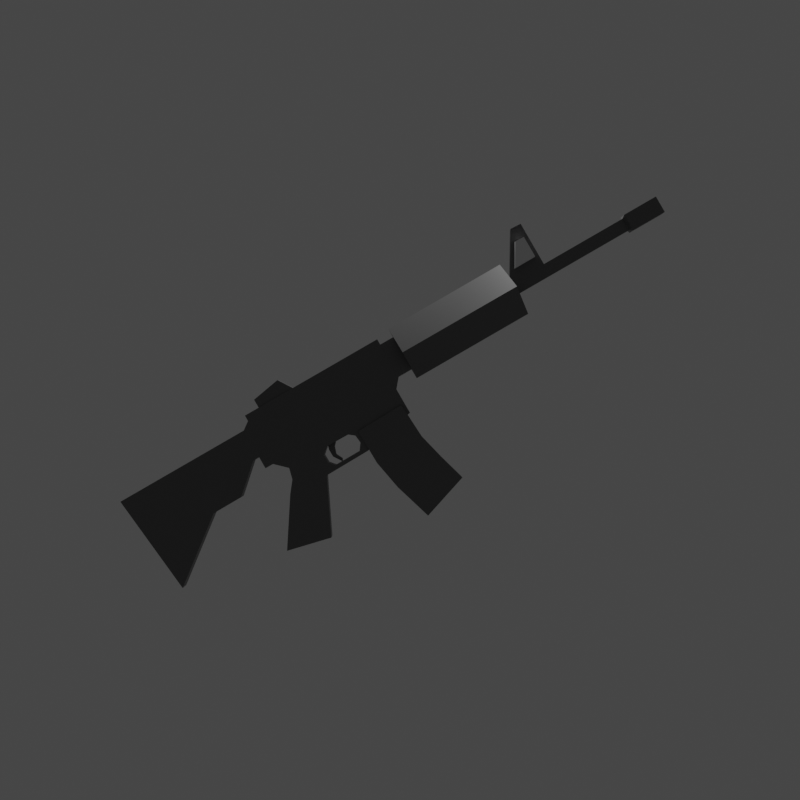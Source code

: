 # Source: M4.blend  (saved by Blender 3.1.7; exported with 4.5.12 LTS)
import bpy
from mathutils import Matrix  # noqa: F401  (used for matrix-valued properties, if any)

bpy.ops.wm.read_factory_settings(use_empty=True)
scene = bpy.context.scene
scene.name = 'Scene'

# ---- collections
col_collection = bpy.data.collections.new('Collection'); scene.collection.children.link(col_collection)

# ---- materials (node trees are filled in below, after node groups)
mat_material = bpy.data.materials.new('Material')
mat_material.alpha_threshold = 0.0
mat_material.line_color = (0.0, 0.0, 0.0, 1.0)

# ---- material node trees
mat_material.use_nodes = True; mat_material.node_tree.nodes.clear()
_N = mat_material.node_tree.nodes; _L = mat_material.node_tree.links
n0 = _N.new('ShaderNodeOutputMaterial'); n0.name = 'Material Output'; n0.location = (300, 300)
n1 = _N.new('ShaderNodeBsdfPrincipled'); n1.name = 'Principled BSDF'; n1.location = (10, 300)
n1.distribution = 'GGX'
n1.subsurface_method = 'RANDOM_WALK_SKIN'
n1.inputs[0].default_value = (0.1329, 0.1329, 0.1329, 1.0)
n1.inputs[2].default_value = 0.4
n1.inputs[3].default_value = 1.45
n1.inputs[27].default_value = (0.0, 0.0, 0.0, 1.0)
n1.inputs[28].default_value = 1.0
_L.new(n1.outputs[0], n0.inputs[0])
n0.is_active_output = True

# ---- world
world_world = bpy.data.worlds.new('World'); scene.world = world_world
world_world.use_nodes = True; world_world.node_tree.nodes.clear()
_N = world_world.node_tree.nodes; _L = world_world.node_tree.links
n0 = _N.new('ShaderNodeOutputWorld'); n0.name = 'World Output'; n0.location = (300, 300)
n1 = _N.new('ShaderNodeBackground'); n1.name = 'Background'; n1.location = (10, 300)
n1.inputs[0].default_value = (0.05088, 0.05088, 0.05088, 1.0)
_L.new(n1.outputs[0], n0.inputs[0])
n0.is_active_output = True
world_world.color = (0.05088, 0.05088, 0.05088)
world_world.use_sun_shadow = False
world_world.sun_shadow_jitter_overblur = 0.0

# ---- cameras
cam_camera = bpy.data.cameras.new('Camera')
cam_camera.clip_end = 100.0
cam_camera.ortho_scale = 7.314

# ---- lights
light_light = bpy.data.lights.new('Light', 'POINT')
light_light.transmission_factor = 0.0
light_light.energy = 1000.0
light_light.shadow_soft_size = 0.1
light_light.shadow_maximum_resolution = 0.006
light_light.use_absolute_resolution = True

# ---- meshes
me_cube = bpy.data.meshes.new('Cube')
me_cube.from_pydata([(1.0, 1.356, 1.356), (1.0, 1.356, -1.356), (1.0, -1.356, 1.356), (1.0, -1.356, -1.356), (-1.0, 0.5161, 1.0), (-1.0, 0.5161, -1.0), (-1.0, -0.5161, 1.0), (-1.0, -0.5161, -1.0), (-1.0, 0.5161, 1.0), (-1.0, 0.5161, -1.0), (-1.0, -0.5161, 1.0), (-1.0, -0.5161, -1.0), (-1.613, 0.5161, 1.0), (-1.613, 0.5161, -1.0), (-1.613, -0.5161, 1.0), (-1.613, -0.5161, -1.0), (-1.949, 0.9055, 0.9055), (-1.949, 0.9055, -0.9055), (-1.949, -0.9055, 0.9055), (-1.949, -0.9055, -0.9055), (-3.202, 0.9055, 0.9055), (-3.202, 0.9055, -0.9055), (-3.202, -0.9055, 0.9055), (-3.202, -0.9055, -0.9055), (-3.538, 1.443, 2.796), (-3.538, 1.443, -2.796), (-3.538, -1.443, 2.796), (-3.538, -1.443, -2.796), (-3.82, 1.443, 2.796), (-3.82, 1.443, -2.796), (-3.82, -1.443, 2.796), (-3.82, -1.443, -2.796), (-6.302, 1.443, 1.859), (-6.302, 1.443, -2.796), (-6.302, -1.443, 1.859), (-6.302, -1.443, -2.796), (-6.407, 1.443, 1.859), (-6.407, 1.443, -2.796), (-6.407, -1.443, 1.859), (-6.407, -1.443, -2.796), (-6.83, 1.443, 1.859), (-6.85, 1.443, -6.703), (-6.83, -1.443, 1.859), (-6.85, -1.443, -6.703), (-7.335, 1.443, 1.859), (-7.342, 1.443, -6.735), (-7.335, -1.443, 1.859), (-7.342, -1.443, -6.735), (-8.496, 1.443, 1.859), (-8.329, 1.443, -14.2), (-8.496, -1.443, 1.859), (-8.329, -1.443, -14.2), (-6.171, 1.443, 2.796), (-6.171, -1.443, 2.796), (-6.171, -1.443, -2.796), (-6.171, 1.443, -2.796), (-3.82, -1.443, 3.732), (-3.82, 1.443, 3.732), (-6.171, -1.443, 3.732), (-6.171, 1.443, 3.732), (-3.948, 1.443, -4.287), (-3.948, -1.443, -4.287), (-6.302, 1.443, -4.733), (-6.302, -1.443, -4.733), (-6.171, -1.443, -4.733), (-6.171, 1.443, -4.733), (-3.948, 1.443, -8.409), (-3.948, -1.443, -8.409), (-6.171, -1.443, -10.03), (-6.171, 1.443, -10.03), (-3.948, -1.443, -5.661), (-3.948, -1.443, -7.035), (-3.948, 1.443, -7.035), (-3.948, 1.443, -5.661), (-6.03, 1.443, -8.264), (-5.984, 1.443, -6.499), (-6.03, -1.443, -8.264), (-5.984, -1.443, -6.499), (-5.495, -1.443, 2.796), (-5.495, -1.443, -2.796), (-5.495, 1.443, 2.796), (-5.495, 1.443, -2.796), (-5.495, -1.443, 3.732), (-5.495, 1.443, 3.732), (-5.531, -1.443, -4.733), (-5.531, 1.443, -4.733), (-5.539, -1.443, -10.33), (-5.539, 1.443, -10.33), (-5.398, -1.443, -6.499), (-5.431, -1.443, -8.264), (-5.398, 1.443, -6.499), (-5.431, 1.443, -8.264), (-5.958, 1.443, -18.85), (-6.65, 1.443, -17.23), (-6.65, -1.443, -17.23), (-5.958, -1.443, -18.85), (-4.73, -1.443, 2.796), (-4.73, -1.443, -2.796), (-4.73, -1.443, 3.732), (-4.808, -1.443, -4.529), (-4.808, -1.443, -10.22), (-4.736, -1.443, -6.116), (-4.753, -1.443, -7.703), (-4.73, 1.443, 2.796), (-4.73, 1.443, -2.796), (-4.73, 1.443, 3.732), (-4.808, 1.443, -4.529), (-4.808, 1.443, -10.22), (-4.736, 1.443, -6.116), (-4.753, 1.443, -7.703), (0.4046, 0.5161, -1.0), (0.4046, -0.5161, 1.0), (0.4046, -0.5161, -1.0), (0.4046, 0.5161, 1.0), (0.4377, -1.356, -1.356), (0.4377, 1.356, 1.356), (0.4377, 1.356, -1.356), (0.4377, -1.356, 1.356), (-1.0, -0.5161, 8.098), (-1.0, 0.5161, 8.098), (-1.177, -0.5161, 8.195), (-1.177, 0.5161, 8.195)], [], [(113, 4, 6, 111), (112, 111, 6, 7), (4, 5, 9, 8), (116, 1, 3, 114), (1, 0, 2, 3), (116, 115, 0, 1), (8, 9, 13, 12), (7, 6, 10, 11), (5, 7, 11, 9), (6, 4, 8, 10), (12, 13, 17, 16), (9, 11, 15, 13), (10, 8, 119, 118), (11, 10, 14, 15), (17, 19, 23, 21), (13, 15, 19, 17), (14, 12, 16, 18), (15, 14, 18, 19), (22, 20, 24, 26), (18, 16, 20, 22), (19, 18, 22, 23), (16, 17, 21, 20), (24, 25, 29, 28), (23, 22, 26, 27), (20, 21, 25, 24), (21, 23, 27, 25), (53, 52, 32, 34), (25, 27, 31, 29), (26, 24, 28, 30), (27, 26, 30, 31), (35, 34, 38, 39), (54, 53, 34, 35), (52, 55, 33, 32), (79, 54, 64, 84), (36, 37, 41, 40), (32, 33, 37, 36), (33, 35, 39, 37), (34, 32, 36, 38), (42, 40, 44, 46), (37, 39, 43, 41), (38, 36, 40, 42), (39, 38, 42, 43), (44, 45, 49, 48), (43, 42, 46, 47), (40, 41, 45, 44), (41, 43, 47, 45), (51, 50, 48, 49), (45, 47, 51, 49), (46, 44, 48, 50), (47, 46, 50, 51), (104, 29, 60, 106), (80, 81, 55, 52), (79, 78, 53, 54), (30, 28, 57, 56), (82, 83, 59, 58), (80, 52, 59, 83), (96, 30, 56, 98), (52, 53, 58, 59), (65, 64, 63, 62), (72, 71, 67, 66), (35, 33, 62, 63), (54, 35, 63, 64), (33, 55, 65, 62), (29, 31, 61, 60), (86, 68, 94, 95), (109, 72, 66, 107), (76, 74, 69, 68), (89, 76, 68, 86), (84, 64, 77, 88), (88, 77, 76, 89), (64, 65, 75, 77), (77, 75, 74, 76), (106, 60, 73, 108), (108, 73, 72, 109), (60, 61, 70, 73), (73, 70, 71, 72), (75, 90, 91, 74), (65, 85, 90, 75), (101, 88, 89, 102), (99, 84, 88, 101), (102, 89, 86, 100), (74, 91, 87, 69), (107, 100, 86, 87), (53, 78, 82, 58), (103, 80, 83, 105), (98, 105, 83, 82), (97, 96, 78, 79), (103, 104, 81, 80), (55, 81, 85, 65), (97, 79, 84, 99), (92, 95, 94, 93), (69, 87, 92, 93), (87, 86, 95, 92), (68, 69, 93, 94), (31, 97, 99, 61), (28, 29, 104, 103), (31, 30, 96, 97), (56, 57, 105, 98), (28, 103, 105, 57), (66, 67, 100, 107), (71, 102, 100, 67), (61, 99, 101, 70), (70, 101, 102, 71), (90, 108, 109, 91), (85, 106, 108, 90), (91, 109, 107, 87), (78, 96, 98, 82), (81, 104, 106, 85), (5, 4, 113, 110), (5, 110, 112, 7), (114, 117, 111, 112), (115, 113, 111, 117), (0, 115, 117, 2), (3, 2, 117, 114), (110, 113, 115, 116), (110, 116, 114, 112), (118, 119, 121, 120), (14, 10, 118, 120), (8, 12, 121, 119), (12, 14, 120, 121)])
_uv = me_cube.uv_layers.new(name='UVMap')
_uv.uv.foreach_set('vector', [0.6994, 0.5, 0.875, 0.5, 0.875, 0.75, 0.6994, 0.75, 0.375, 0.8244, 0.625, 0.8244, 0.625, 1.0, 0.375, 1.0, 0.625, 0.25, 0.375, 0.25, 0.375, 0.25, 0.625, 0.25, 0.3047, 0.5, 0.375, 0.5, 0.375, 0.75, 0.3047, 0.75, 0.375, 0.5, 0.625, 0.5, 0.625, 0.75, 0.375, 0.75, 0.375, 0.4297, 0.625, 0.4297, 0.625, 0.5, 0.375, 0.5, 0.625, 0.25, 0.375, 0.25, 0.375, 0.25, 0.625, 0.25, 0.375, 1.0, 0.625, 1.0, 0.625, 1.0, 0.375, 1.0, 0.125, 0.5, 0.125, 0.75, 0.125, 0.75, 0.125, 0.5, 0.875, 0.75, 0.875, 0.5, 0.875, 0.5, 0.875, 0.75, 0.625, 0.25, 0.375, 0.25, 0.375, 0.25, 0.625, 0.25, 0.125, 0.5, 0.125, 0.75, 0.125, 0.75, 0.125, 0.5, 0.875, 0.75, 0.875, 0.5, 0.875, 0.5, 0.875, 0.75, 0.375, 1.0, 0.625, 1.0, 0.625, 1.0, 0.375, 1.0, 0.125, 0.5, 0.125, 0.75, 0.125, 0.75, 0.125, 0.5, 0.125, 0.5, 0.125, 0.75, 0.125, 0.75, 0.125, 0.5, 0.875, 0.75, 0.875, 0.5, 0.875, 0.5, 0.875, 0.75, 0.375, 1.0, 0.625, 1.0, 0.625, 1.0, 0.375, 1.0, 0.875, 0.75, 0.875, 0.5, 0.875, 0.5, 0.875, 0.75, 0.875, 0.75, 0.875, 0.5, 0.875, 0.5, 0.875, 0.75, 0.375, 1.0, 0.625, 1.0, 0.625, 1.0, 0.375, 1.0, 0.625, 0.25, 0.375, 0.25, 0.375, 0.25, 0.625, 0.25, 0.625, 0.25, 0.375, 0.25, 0.375, 0.25, 0.625, 0.25, 0.375, 1.0, 0.625, 1.0, 0.625, 1.0, 0.375, 1.0, 0.625, 0.25, 0.375, 0.25, 0.375, 0.25, 0.625, 0.25, 0.125, 0.5, 0.125, 0.75, 0.125, 0.75, 0.125, 0.5, 0.875, 0.75, 0.875, 0.5, 0.875, 0.5, 0.875, 0.75, 0.125, 0.5, 0.125, 0.75, 0.125, 0.75, 0.125, 0.5, 0.875, 0.75, 0.875, 0.5, 0.875, 0.5, 0.875, 0.75, 0.375, 1.0, 0.625, 1.0, 0.625, 1.0, 0.375, 1.0, 0.375, 1.0, 0.625, 1.0, 0.625, 1.0, 0.375, 1.0, 0.375, 1.0, 0.625, 1.0, 0.625, 1.0, 0.375, 1.0, 0.625, 0.25, 0.375, 0.25, 0.375, 0.25, 0.625, 0.25, 0.375, 1.0, 0.375, 1.0, 0.375, 1.0, 0.375, 1.0, 0.625, 0.25, 0.375, 0.25, 0.375, 0.25, 0.625, 0.25, 0.625, 0.25, 0.375, 0.25, 0.375, 0.25, 0.625, 0.25, 0.125, 0.5, 0.125, 0.75, 0.125, 0.75, 0.125, 0.5, 0.875, 0.75, 0.875, 0.5, 0.875, 0.5, 0.875, 0.75, 0.875, 0.75, 0.875, 0.5, 0.875, 0.5, 0.875, 0.75, 0.125, 0.5, 0.125, 0.75, 0.125, 0.75, 0.125, 0.5, 0.875, 0.75, 0.875, 0.5, 0.875, 0.5, 0.875, 0.75, 0.375, 1.0, 0.625, 1.0, 0.625, 1.0, 0.375, 1.0, 0.625, 0.25, 0.375, 0.25, 0.375, 0.25, 0.625, 0.25, 0.375, 1.0, 0.625, 1.0, 0.625, 1.0, 0.375, 1.0, 0.625, 0.25, 0.375, 0.25, 0.375, 0.25, 0.625, 0.25, 0.125, 0.5, 0.125, 0.75, 0.125, 0.75, 0.125, 0.5, 0.375, 0.0, 0.625, 0.0, 0.625, 0.25, 0.375, 0.25, 0.125, 0.5, 0.125, 0.75, 0.125, 0.75, 0.125, 0.5, 0.875, 0.75, 0.875, 0.5, 0.875, 0.5, 0.875, 0.75, 0.375, 1.0, 0.625, 1.0, 0.625, 1.0, 0.375, 1.0, 0.375, 0.25, 0.375, 0.25, 0.375, 0.25, 0.375, 0.25, 0.625, 0.25, 0.375, 0.25, 0.375, 0.25, 0.625, 0.25, 0.375, 1.0, 0.625, 1.0, 0.625, 1.0, 0.375, 1.0, 0.875, 0.75, 0.875, 0.5, 0.875, 0.5, 0.875, 0.75, 0.875, 0.75, 0.875, 0.5, 0.875, 0.5, 0.875, 0.75, 0.625, 0.25, 0.625, 0.25, 0.625, 0.25, 0.625, 0.25, 0.625, 1.0, 0.625, 1.0, 0.625, 1.0, 0.625, 1.0, 0.875, 0.5, 0.875, 0.75, 0.875, 0.75, 0.875, 0.5, 0.125, 0.5, 0.125, 0.75, 0.125, 0.75, 0.125, 0.5, 0.125, 0.5, 0.125, 0.75, 0.125, 0.75, 0.125, 0.5, 0.125, 0.75, 0.125, 0.5, 0.125, 0.5, 0.125, 0.75, 0.375, 1.0, 0.375, 1.0, 0.375, 1.0, 0.375, 1.0, 0.375, 0.25, 0.375, 0.25, 0.375, 0.25, 0.375, 0.25, 0.125, 0.5, 0.125, 0.75, 0.125, 0.75, 0.125, 0.5, 0.375, 1.0, 0.375, 1.0, 0.375, 1.0, 0.375, 1.0, 0.375, 0.25, 0.375, 0.25, 0.375, 0.25, 0.375, 0.25, 0.125, 0.75, 0.125, 0.5, 0.125, 0.5, 0.125, 0.75, 0.375, 1.0, 0.375, 1.0, 0.375, 1.0, 0.375, 1.0, 0.375, 1.0, 0.375, 1.0, 0.375, 1.0, 0.375, 1.0, 0.375, 1.0, 0.375, 1.0, 0.375, 1.0, 0.375, 1.0, 0.125, 0.75, 0.125, 0.5, 0.125, 0.5, 0.125, 0.75, 0.125, 0.75, 0.125, 0.5, 0.125, 0.5, 0.125, 0.75, 0.375, 0.25, 0.375, 0.25, 0.375, 0.25, 0.375, 0.25, 0.375, 0.25, 0.375, 0.25, 0.375, 0.25, 0.375, 0.25, 0.125, 0.5, 0.125, 0.75, 0.125, 0.75, 0.125, 0.5, 0.125, 0.5, 0.125, 0.75, 0.125, 0.75, 0.125, 0.5, 0.375, 0.25, 0.375, 0.25, 0.375, 0.25, 0.375, 0.25, 0.375, 0.25, 0.375, 0.25, 0.375, 0.25, 0.375, 0.25, 0.375, 1.0, 0.375, 1.0, 0.375, 1.0, 0.375, 1.0, 0.375, 1.0, 0.375, 1.0, 0.375, 1.0, 0.375, 1.0, 0.375, 1.0, 0.375, 1.0, 0.375, 1.0, 0.375, 1.0, 0.375, 0.25, 0.375, 0.25, 0.375, 0.25, 0.375, 0.25, 0.125, 0.5, 0.125, 0.75, 0.125, 0.75, 0.125, 0.5, 0.625, 1.0, 0.625, 1.0, 0.625, 1.0, 0.625, 1.0, 0.625, 0.25, 0.625, 0.25, 0.625, 0.25, 0.625, 0.25, 0.875, 0.75, 0.875, 0.5, 0.875, 0.5, 0.875, 0.75, 0.375, 1.0, 0.625, 1.0, 0.625, 1.0, 0.375, 1.0, 0.625, 0.25, 0.375, 0.25, 0.375, 0.25, 0.625, 0.25, 0.375, 0.25, 0.375, 0.25, 0.375, 0.25, 0.375, 0.25, 0.375, 1.0, 0.375, 1.0, 0.375, 1.0, 0.375, 1.0, 0.125, 0.5, 0.125, 0.75, 0.125, 0.75, 0.125, 0.5, 0.375, 0.25, 0.375, 0.25, 0.375, 0.25, 0.375, 0.25, 0.125, 0.5, 0.125, 0.75, 0.125, 0.75, 0.125, 0.5, 0.125, 0.75, 0.125, 0.5, 0.125, 0.5, 0.125, 0.75, 0.375, 1.0, 0.375, 1.0, 0.375, 1.0, 0.375, 1.0, 0.625, 0.25, 0.375, 0.25, 0.375, 0.25, 0.625, 0.25, 0.375, 1.0, 0.625, 1.0, 0.625, 1.0, 0.375, 1.0, 0.875, 0.75, 0.875, 0.5, 0.875, 0.5, 0.875, 0.75, 0.625, 0.25, 0.625, 0.25, 0.625, 0.25, 0.625, 0.25, 0.125, 0.5, 0.125, 0.75, 0.125, 0.75, 0.125, 0.5, 0.375, 1.0, 0.375, 1.0, 0.375, 1.0, 0.375, 1.0, 0.375, 1.0, 0.375, 1.0, 0.375, 1.0, 0.375, 1.0, 0.375, 1.0, 0.375, 1.0, 0.375, 1.0, 0.375, 1.0, 0.375, 0.25, 0.375, 0.25, 0.375, 0.25, 0.375, 0.25, 0.375, 0.25, 0.375, 0.25, 0.375, 0.25, 0.375, 0.25, 0.375, 0.25, 0.375, 0.25, 0.375, 0.25, 0.375, 0.25, 0.625, 1.0, 0.625, 1.0, 0.625, 1.0, 0.625, 1.0, 0.375, 0.25, 0.375, 0.25, 0.375, 0.25, 0.375, 0.25, 0.375, 0.25, 0.625, 0.25, 0.625, 0.4256, 0.375, 0.4256, 0.125, 0.5, 0.3006, 0.5, 0.3006, 0.75, 0.125, 0.75, 0.375, 0.8203, 0.625, 0.8203, 0.625, 0.8244, 0.375, 0.8244, 0.6953, 0.5, 0.6994, 0.5, 0.6994, 0.75, 0.6953, 0.75, 0.625, 0.5, 0.6953, 0.5, 0.6953, 0.75, 0.625, 0.75, 0.375, 0.75, 0.625, 0.75, 0.625, 0.8203, 0.375, 0.8203, 0.375, 0.4256, 0.625, 0.4256, 0.625, 0.4297, 0.375, 0.4297, 0.3006, 0.5, 0.3047, 0.5, 0.3047, 0.75, 0.3006, 0.75, 0.875, 0.75, 0.875, 0.5, 0.875, 0.5, 0.875, 0.75, 0.625, 1.0, 0.625, 1.0, 0.625, 1.0, 0.625, 1.0, 0.625, 0.25, 0.625, 0.25, 0.625, 0.25, 0.625, 0.25, 0.875, 0.5, 0.875, 0.75, 0.875, 0.75, 0.875, 0.5])
me_cube.materials.append(mat_material)
me_cube.use_remesh_preserve_volume = False
me_cube.use_remesh_preserve_attributes = False
me_cube.use_mirror_vertex_groups = False
me_cube.update()
me_cube_001 = bpy.data.meshes.new('Cube.001')
me_cube_001.from_pydata([(-0.2915, -1.0, -0.9148), (-1.01, -1.0, 0.9776), (-0.2915, 1.0, -0.9148), (-1.01, 1.0, 0.9776), (1.609, -1.0, -0.6366), (0.9601, -1.0, 1.0), (1.609, 1.0, -0.6366), (0.9601, 1.0, 1.0), (-0.7605, -1.0, -0.2167), (-0.99, -1.0, 0.3333), (-0.99, 1.0, 0.3333), (-0.7605, 1.0, -0.2167), (1.04, 1.0, 0.3333), (1.309, 1.0, -0.1584), (1.04, -1.0, 0.3333), (1.309, -1.0, -0.1584)], [], [(9, 1, 3, 10), (10, 3, 7, 12), (12, 7, 5, 14), (14, 5, 1, 9), (2, 6, 4, 0), (7, 3, 1, 5), (4, 15, 8, 0), (15, 14, 9, 8), (6, 13, 15, 4), (13, 12, 14, 15), (2, 11, 13, 6), (11, 10, 12, 13), (0, 8, 11, 2), (8, 9, 10, 11)])
_uv = me_cube_001.uv_layers.new(name='UVMap')
_uv.uv.foreach_set('vector', [0.5417, 0.0, 0.625, 0.0, 0.625, 0.25, 0.5417, 0.25, 0.5417, 0.25, 0.625, 0.25, 0.625, 0.5, 0.5417, 0.5, 0.5417, 0.5, 0.625, 0.5, 0.625, 0.75, 0.5417, 0.75, 0.5417, 0.75, 0.625, 0.75, 0.625, 1.0, 0.5417, 1.0, 0.125, 0.5, 0.375, 0.5, 0.375, 0.75, 0.125, 0.75, 0.625, 0.5, 0.875, 0.5, 0.875, 0.75, 0.625, 0.75, 0.375, 0.75, 0.4583, 0.75, 0.4583, 1.0, 0.375, 1.0, 0.4583, 0.75, 0.5417, 0.75, 0.5417, 1.0, 0.4583, 1.0, 0.375, 0.5, 0.4583, 0.5, 0.4583, 0.75, 0.375, 0.75, 0.4583, 0.5, 0.5417, 0.5, 0.5417, 0.75, 0.4583, 0.75, 0.375, 0.25, 0.4583, 0.25, 0.4583, 0.5, 0.375, 0.5, 0.4583, 0.25, 0.5417, 0.25, 0.5417, 0.5, 0.4583, 0.5, 0.375, 0.0, 0.4583, 0.0, 0.4583, 0.25, 0.375, 0.25, 0.4583, 0.0, 0.5417, 0.0, 0.5417, 0.25, 0.4583, 0.25])
me_cube_001.materials.append(mat_material)
me_cube_001.use_remesh_fix_poles = True
me_cube_001.use_remesh_preserve_attributes = False
me_cube_001.update()
me_cylinder = bpy.data.meshes.new('Cylinder')
me_cylinder.from_pydata([(0.1078, 0.1629, -0.5), (0.1078, 0.1629, 0.5), (0.2006, 0.1334, -0.5), (0.2006, 0.1334, 0.5), (0.253, 0.03046, -0.5), (0.253, 0.03046, 0.5), (0.2227, -0.08232, -0.5), (0.2227, -0.08232, 0.5), (-0.1194, -0.215, -0.5), (-0.1194, -0.215, 0.5), (-0.2134, -0.1646, -0.5), (-0.2134, -0.1646, 0.5), (-0.257, -0.06007, -0.5), (-0.257, -0.06007, 0.5), (-0.1982, 0.05168, -0.5), (-0.1982, 0.05168, 0.5)], [], [(0, 1, 3, 2), (2, 3, 5, 4), (4, 5, 7, 6), (6, 7, 9, 8), (8, 9, 11, 10), (10, 11, 13, 12), (3, 1, 15, 13, 11, 9, 7, 5), (12, 13, 15, 14), (14, 15, 1, 0), (0, 2, 4, 6, 8, 10, 12, 14)])
_uv = me_cylinder.uv_layers.new(name='UVMap')
_uv.uv.foreach_set('vector', [1.0, 0.5, 1.0, 1.0, 0.875, 1.0, 0.875, 0.5, 0.875, 0.5, 0.875, 1.0, 0.75, 1.0, 0.75, 0.5, 0.75, 0.5, 0.75, 1.0, 0.625, 1.0, 0.625, 0.5, 0.625, 0.5, 0.625, 1.0, 0.5, 1.0, 0.5, 0.5, 0.5, 0.5, 0.5, 1.0, 0.375, 1.0, 0.375, 0.5, 0.375, 0.5, 0.375, 1.0, 0.25, 1.0, 0.25, 0.5, 0.4197, 0.4197, 0.25, 0.49, 0.08029, 0.4197, 0.01, 0.25, 0.08029, 0.08029, 0.25, 0.01, 0.4197, 0.08029, 0.49, 0.25, 0.25, 0.5, 0.25, 1.0, 0.125, 1.0, 0.125, 0.5, 0.125, 0.5, 0.125, 1.0, 0.0, 1.0, 0.0, 0.5, 0.75, 0.49, 0.9197, 0.4197, 0.99, 0.25, 0.9197, 0.08029, 0.75, 0.01, 0.5803, 0.08029, 0.51, 0.25, 0.5803, 0.4197])
me_cylinder.use_remesh_fix_poles = True
me_cylinder.use_remesh_preserve_attributes = False
me_cylinder.update()
me_cube_002 = bpy.data.meshes.new('Cube.002')
me_cube_002.from_pydata([(0.1633, -1.0, -1.016), (-1.182, -1.0, 0.7124), (0.1633, 1.0, -1.016), (-1.182, 1.0, 0.7124), (0.6122, -1.0, -0.8263), (2.095, -1.0, 0.7178), (0.6122, 1.0, -0.8263), (2.095, 1.0, 0.7178), (-1.707, -1.0, -0.355), (-1.753, -1.0, 0.2411), (-1.753, 1.0, 0.2411), (-1.707, 1.0, -0.355), (0.2929, 1.0, 0.2519), (-0.4598, 1.0, -0.3116), (0.2929, -1.0, 0.2519), (-0.4598, -1.0, -0.3116)], [], [(9, 1, 3, 10), (10, 3, 7, 12), (12, 7, 5, 14), (14, 5, 1, 9), (2, 6, 4, 0), (7, 3, 1, 5), (4, 15, 8, 0), (15, 14, 9, 8), (6, 13, 15, 4), (13, 12, 14, 15), (2, 11, 13, 6), (11, 10, 12, 13), (0, 8, 11, 2), (8, 9, 10, 11)])
_uv = me_cube_002.uv_layers.new(name='UVMap')
_uv.uv.foreach_set('vector', [0.5417, 0.0, 0.625, 0.0, 0.625, 0.25, 0.5417, 0.25, 0.5417, 0.25, 0.625, 0.25, 0.625, 0.5, 0.5417, 0.5, 0.5417, 0.5, 0.625, 0.5, 0.625, 0.75, 0.5417, 0.75, 0.5417, 0.75, 0.625, 0.75, 0.625, 1.0, 0.5417, 1.0, 0.125, 0.5, 0.375, 0.5, 0.375, 0.75, 0.125, 0.75, 0.625, 0.5, 0.875, 0.5, 0.875, 0.75, 0.625, 0.75, 0.375, 0.75, 0.4583, 0.75, 0.4583, 1.0, 0.375, 1.0, 0.4583, 0.75, 0.5417, 0.75, 0.5417, 1.0, 0.4583, 1.0, 0.375, 0.5, 0.4583, 0.5, 0.4583, 0.75, 0.375, 0.75, 0.4583, 0.5, 0.5417, 0.5, 0.5417, 0.75, 0.4583, 0.75, 0.375, 0.25, 0.4583, 0.25, 0.4583, 0.5, 0.375, 0.5, 0.4583, 0.25, 0.5417, 0.25, 0.5417, 0.5, 0.4583, 0.5, 0.375, 0.0, 0.4583, 0.0, 0.4583, 0.25, 0.375, 0.25, 0.4583, 0.0, 0.5417, 0.0, 0.5417, 0.25, 0.4583, 0.25])
me_cube_002.materials.append(mat_material)
me_cube_002.use_remesh_fix_poles = True
me_cube_002.use_remesh_preserve_attributes = False
me_cube_002.update()
me_cube_003 = bpy.data.meshes.new('Cube.003')
me_cube_003.from_pydata([(-1.0, -1.0, -1.0), (-1.0, -1.0, 1.0), (-1.0, 1.0, -1.0), (-1.0, 1.0, 1.0), (1.0, -1.0, -1.0), (1.0, -1.0, 1.0), (1.0, 1.0, -1.0), (1.0, 1.0, 1.0)], [], [(0, 1, 3, 2), (2, 3, 7, 6), (6, 7, 5, 4), (4, 5, 1, 0), (2, 6, 4, 0), (7, 3, 1, 5)])
_uv = me_cube_003.uv_layers.new(name='UVMap')
_uv.uv.foreach_set('vector', [0.375, 0.0, 0.625, 0.0, 0.625, 0.25, 0.375, 0.25, 0.375, 0.25, 0.625, 0.25, 0.625, 0.5, 0.375, 0.5, 0.375, 0.5, 0.625, 0.5, 0.625, 0.75, 0.375, 0.75, 0.375, 0.75, 0.625, 0.75, 0.625, 1.0, 0.375, 1.0, 0.125, 0.5, 0.375, 0.5, 0.375, 0.75, 0.125, 0.75, 0.625, 0.5, 0.875, 0.5, 0.875, 0.75, 0.625, 0.75])
me_cube_003.materials.append(mat_material)
me_cube_003.use_remesh_fix_poles = True
me_cube_003.use_remesh_preserve_attributes = False
me_cube_003.update()
me_cube_004 = bpy.data.meshes.new('Cube.004')
me_cube_004.from_pydata([(-1.065, -1.0, -1.011), (0.1316, -1.0, 1.022), (-1.065, 1.0, -1.011), (0.1316, 1.0, 1.022), (1.0, -1.0, -1.0), (1.0, -1.0, 1.0), (1.0, 1.0, -1.0), (1.0, 1.0, 1.0)], [], [(0, 1, 3, 2), (2, 3, 7, 6), (6, 7, 5, 4), (4, 5, 1, 0), (2, 6, 4, 0), (7, 3, 1, 5)])
_uv = me_cube_004.uv_layers.new(name='UVMap')
_uv.uv.foreach_set('vector', [0.375, 0.0, 0.625, 0.0, 0.625, 0.25, 0.375, 0.25, 0.375, 0.25, 0.625, 0.25, 0.625, 0.5, 0.375, 0.5, 0.375, 0.5, 0.625, 0.5, 0.625, 0.75, 0.375, 0.75, 0.375, 0.75, 0.625, 0.75, 0.625, 1.0, 0.375, 1.0, 0.125, 0.5, 0.375, 0.5, 0.375, 0.75, 0.125, 0.75, 0.625, 0.5, 0.875, 0.5, 0.875, 0.75, 0.625, 0.75])
me_cube_004.use_remesh_fix_poles = True
me_cube_004.use_remesh_preserve_attributes = False
me_cube_004.update()
me_cube_005 = bpy.data.meshes.new('Cube.005')
me_cube_005.from_pydata([(-1.0, -1.0, -1.0), (-1.0, -1.0, 0.385), (-1.0, 1.0, -1.0), (-1.0, 1.0, 0.385), (1.0, -1.0, -1.0), (0.4698, -1.0, 1.026), (1.0, 1.0, -1.0), (0.4698, 1.0, 1.026)], [], [(0, 1, 3, 2), (2, 3, 7, 6), (6, 7, 5, 4), (4, 5, 1, 0), (2, 6, 4, 0), (7, 3, 1, 5)])
_uv = me_cube_005.uv_layers.new(name='UVMap')
_uv.uv.foreach_set('vector', [0.375, 0.0, 0.625, 0.0, 0.625, 0.25, 0.375, 0.25, 0.375, 0.25, 0.625, 0.25, 0.625, 0.5, 0.375, 0.5, 0.375, 0.5, 0.625, 0.5, 0.625, 0.75, 0.375, 0.75, 0.375, 0.75, 0.625, 0.75, 0.625, 1.0, 0.375, 1.0, 0.125, 0.5, 0.375, 0.5, 0.375, 0.75, 0.125, 0.75, 0.625, 0.5, 0.875, 0.5, 0.875, 0.75, 0.625, 0.75])
me_cube_005.materials.append(mat_material)
me_cube_005.use_remesh_fix_poles = True
me_cube_005.use_remesh_preserve_attributes = False
me_cube_005.update()

# ---- objects
ob_body = bpy.data.objects.new('Body', me_cube)
ob_light = bpy.data.objects.new('Light', light_light)
ob_camera = bpy.data.objects.new('Camera', cam_camera)
ob_empty = bpy.data.objects.new('Empty', None)
ob_magazine = bpy.data.objects.new('Magazine', me_cube_001)
ob_hole = bpy.data.objects.new('Hole', me_cylinder)
ob_cube = bpy.data.objects.new('Cube', me_cube_002)
ob_cube_001 = bpy.data.objects.new('Cube.001', me_cube_003)
ob_hole2 = bpy.data.objects.new('Hole2', me_cube_004)
ob_cube_002 = bpy.data.objects.new('Cube.002', me_cube_005)

# ---- transforms, parenting, visibility, modifiers, constraints
ob_body.location = (3.273, -8.795e-08, 0.6546)
ob_body.scale = (0.8686, 0.08819, 0.08819)
ob_body.lock_rotations_4d = False
ob_body.empty_display_type = 'ARROWS'
ob_body.lineart.crease_threshold = 0.0
_m = ob_body.modifiers.new('Boolean', 'BOOLEAN')
_m.object = ob_hole
_m.solver = 'FAST'
_m = ob_body.modifiers.new('Boolean.001', 'BOOLEAN')
_m.object = ob_hole2
_m.solver = 'FAST'
ob_light.location = (4.076, 1.005, 5.904)
ob_light.rotation_euler = (0.6503, 0.05522, 1.866)
ob_light.lock_rotations_4d = False
ob_light.empty_display_type = 'ARROWS'
ob_light.color = (0.0, 0.0, 0.0, 0.0)
ob_light.lineart.crease_threshold = 0.0
ob_camera.location = (-0.1878, -14.99, 0.1246)
ob_camera.rotation_euler = (1.571, 0.5236, 9.406e-08)
ob_camera.scale = (1.0, 1.0, 1.0)
ob_camera.lock_rotations_4d = False
ob_camera.empty_display_type = 'ARROWS'
ob_camera.color = (0.0, 0.0, 0.0, 0.0)
ob_camera.display_type = 'WIRE'
ob_camera.lineart.crease_threshold = 0.0
ob_empty.location = (0.0, 0.0, 0.0)
ob_empty.rotation_euler = (1.571, -0.0, -0.0)
ob_empty.scale = (-1.677, 1.677, 1.677)
ob_empty.empty_display_type = 'IMAGE'
ob_empty.empty_display_size = 5.0
ob_magazine.location = (-0.5332, 9.414e-08, -0.7006)
ob_magazine.scale = (0.3425, 0.1542, 0.7618)
ob_hole.location = (-1.176, 5.357e-09, -0.03987)
ob_hole.rotation_euler = (1.571, 0.3648, 5.131e-08)
ob_hole.hide_render = True
ob_cube.location = (-1.274, 2.704e-09, -0.02013)
ob_cube.scale = (0.04182, 0.04182, 0.1758)
ob_cube_001.location = (1.025, -8.771e-08, 0.6528)
ob_cube_001.rotation_euler = (0.7854, -0.0, 0.0)
ob_cube_001.scale = (0.8679, 0.2711, 0.2711)
ob_hole2.location = (2.185, -1.393e-07, 1.037)
ob_hole2.scale = (0.1515, 0.1515, 0.1515)
ob_cube_002.location = (-1.603, -1.431e-07, 1.065)
ob_cube_002.scale = (0.2739, 0.1112, 0.1112)

# ---- collection membership
col_collection.objects.link(ob_body)
col_collection.objects.link(ob_light)
col_collection.objects.link(ob_camera)
col_collection.objects.link(ob_empty)
col_collection.objects.link(ob_magazine)
col_collection.objects.link(ob_hole)
col_collection.objects.link(ob_cube)
col_collection.objects.link(ob_cube_001)
col_collection.objects.link(ob_hole2)
col_collection.objects.link(ob_cube_002)

# ---- scene / render settings (as saved in the file)
scene.camera = ob_camera
scene.frame_start = 1; scene.frame_end = 250; scene.frame_set(1)
scene.render.engine = 'CYCLES'
scene.render.resolution_x = 256
scene.render.resolution_y = 256
scene.render.film_transparent = True
scene.cycles.sampling_pattern = 'TABULATED_SOBOL'
scene.cycles.use_light_tree = False
scene.view_settings.view_transform = 'Filmic'
bpy.context.view_layer.update()
